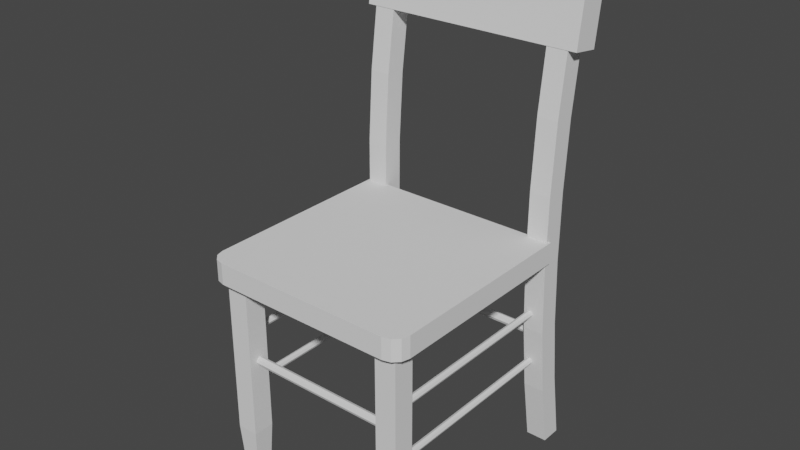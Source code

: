 # Source: chair.blend  (saved by Blender 3.3.6; exported with 4.5.12 LTS)
import bpy
from mathutils import Matrix  # noqa: F401  (used for matrix-valued properties, if any)

bpy.ops.wm.read_factory_settings(use_empty=True)
scene = bpy.context.scene
scene.name = 'Scene'

# ---- collections
col_collection = bpy.data.collections.new('Collection'); scene.collection.children.link(col_collection)

# ---- world
world_world = bpy.data.worlds.new('World'); scene.world = world_world
world_world.use_nodes = True; world_world.node_tree.nodes.clear()
_N = world_world.node_tree.nodes; _L = world_world.node_tree.links
n0 = _N.new('ShaderNodeOutputWorld'); n0.name = 'World Output'; n0.location = (300, 300)
n1 = _N.new('ShaderNodeBackground'); n1.name = 'Background'; n1.location = (10, 300)
n1.inputs[0].default_value = (0.05088, 0.05088, 0.05088, 1.0)
_L.new(n1.outputs[0], n0.inputs[0])
n0.is_active_output = True
world_world.color = (0.05088, 0.05088, 0.05088)
world_world.use_sun_shadow = False
world_world.sun_shadow_jitter_overblur = 0.0

# ---- meshes
me_cube_001 = bpy.data.meshes.new('Cube.001')
me_cube_001.from_pydata([(-1.0, 1.0, -1.13), (-1.0, 1.0, 0.9715), (1.0, 1.0, -1.13), (1.0, 1.0, 0.9715), (-0.85, -1.0, -1.13), (-1.0, -0.85, -1.13), (-0.925, -0.9799, -1.13), (-0.9799, -0.925, -1.13), (-1.0, -0.85, 0.9715), (-0.85, -1.0, 0.9715), (-0.9799, -0.925, 0.9715), (-0.925, -0.9799, 0.9715), (1.0, -0.85, -1.13), (0.85, -1.0, -1.13), (0.9799, -0.925, -1.13), (0.925, -0.9799, -1.13), (0.85, -1.0, 0.9715), (1.0, -0.85, 0.9715), (0.925, -0.9799, 0.9715), (0.9799, -0.925, 0.9715)], [], [(13, 16, 9, 4), (0, 1, 3, 2), (3, 1, 8, 10, 11, 9, 16, 18, 19, 17), (5, 8, 1, 0), (2, 3, 17, 12), (4, 9, 11, 6), (6, 11, 10, 7), (7, 10, 8, 5), (16, 13, 15, 18), (18, 15, 14, 19), (19, 14, 12, 17), (0, 2, 12, 14, 15, 13, 4, 6, 7, 5)])
_uv = me_cube_001.uv_layers.new(name='UVMap')
_uv.uv.foreach_set('vector', [0.375, 0.7688, 0.625, 0.7688, 0.625, 0.9812, 0.375, 0.9812, 0.375, 0.25, 0.625, 0.25, 0.625, 0.5, 0.375, 0.5, 0.625, 0.5, 0.875, 0.5, 0.875, 0.7313, 0.8725, 0.7406, 0.8656, 0.7475, 0.8562, 0.75, 0.6438, 0.75, 0.6344, 0.7475, 0.6275, 0.7406, 0.625, 0.7313, 0.375, 0.01875, 0.625, 0.01875, 0.625, 0.25, 0.375, 0.25, 0.375, 0.5, 0.625, 0.5, 0.625, 0.7313, 0.375, 0.7313, 0.375, 0.9812, 0.625, 0.9812, 0.625, 1.0, 0.375, 1.0, 0.375, 0.0, 0.625, 0.0, 0.625, 0.009375, 0.375, 0.009375, 0.375, 0.009375, 0.625, 0.009375, 0.625, 0.01875, 0.375, 0.01875, 0.625, 0.7688, 0.375, 0.7688, 0.375, 0.7594, 0.625, 0.7594, 0.625, 0.7594, 0.375, 0.7594, 0.375, 0.7406, 0.625, 0.7406, 0.625, 0.7406, 0.375, 0.7406, 0.375, 0.7313, 0.625, 0.7313, 0.125, 0.5, 0.375, 0.5, 0.375, 0.7313, 0.3725, 0.7406, 0.3656, 0.7475, 0.3563, 0.75, 0.1437, 0.75, 0.1344, 0.7475, 0.1275, 0.7406, 0.125, 0.7313])
me_cube_001.update()
me_cube_002 = bpy.data.meshes.new('Cube.002')
me_cube_002.from_pydata([(-1.0, 12.56, -0.8631), (-1.0, 13.06, 0.9303), (-1.0, 14.56, -0.8631), (-1.0, 14.96, 0.9303), (1.0, 12.56, -0.8631), (1.0, 13.06, 0.9303), (1.0, 14.56, -0.8631), (1.0, 14.96, 0.9303), (-1.0, 11.5, -0.6178), (-1.0, 10.78, -0.3626), (-1.0, 10.46, -0.09958), (-1.0, 10.51, 0.1656), (-1.0, 10.92, 0.4272), (-1.0, 11.75, 0.6797), (-1.0, 13.71, 0.6623), (-1.0, 12.91, 0.4174), (-1.0, 12.5, 0.162), (-1.0, 12.46, -0.09742), (-1.0, 12.78, -0.3544), (-1.0, 13.47, -0.6024), (1.0, 13.71, 0.6623), (1.0, 12.91, 0.4174), (1.0, 12.5, 0.162), (1.0, 12.46, -0.09742), (1.0, 12.78, -0.3544), (1.0, 13.47, -0.6024), (1.0, 11.75, 0.6797), (1.0, 10.92, 0.4272), (1.0, 10.51, 0.1656), (1.0, 10.46, -0.09958), (1.0, 10.78, -0.3626), (1.0, 11.5, -0.6178)], [], [(13, 1, 3, 14), (14, 3, 7, 20), (20, 7, 5, 26), (26, 5, 1, 13), (2, 6, 4, 0), (7, 3, 1, 5), (4, 31, 8, 0), (31, 30, 9, 8), (30, 29, 10, 9), (29, 28, 11, 10), (28, 27, 12, 11), (27, 26, 13, 12), (6, 25, 31, 4), (25, 24, 30, 31), (24, 23, 29, 30), (23, 22, 28, 29), (22, 21, 27, 28), (21, 20, 26, 27), (2, 19, 25, 6), (19, 18, 24, 25), (18, 17, 23, 24), (17, 16, 22, 23), (16, 15, 21, 22), (15, 14, 20, 21), (0, 8, 19, 2), (8, 9, 18, 19), (9, 10, 17, 18), (10, 11, 16, 17), (11, 12, 15, 16), (12, 13, 14, 15)])
_uv = me_cube_002.uv_layers.new(name='UVMap')
_uv.uv.foreach_set('vector', [0.5893, 0.0, 0.625, 0.0, 0.625, 0.25, 0.5893, 0.25, 0.5893, 0.25, 0.625, 0.25, 0.625, 0.5, 0.5893, 0.5, 0.5893, 0.5, 0.625, 0.5, 0.625, 0.75, 0.5893, 0.75, 0.5893, 0.75, 0.625, 0.75, 0.625, 1.0, 0.5893, 1.0, 0.125, 0.5, 0.375, 0.5, 0.375, 0.75, 0.125, 0.75, 0.625, 0.5, 0.875, 0.5, 0.875, 0.75, 0.625, 0.75, 0.375, 0.75, 0.4107, 0.75, 0.4107, 1.0, 0.375, 1.0, 0.4107, 0.75, 0.4464, 0.75, 0.4464, 1.0, 0.4107, 1.0, 0.4464, 0.75, 0.4821, 0.75, 0.4821, 1.0, 0.4464, 1.0, 0.4821, 0.75, 0.5179, 0.75, 0.5179, 1.0, 0.4821, 1.0, 0.5179, 0.75, 0.5536, 0.75, 0.5536, 1.0, 0.5179, 1.0, 0.5536, 0.75, 0.5893, 0.75, 0.5893, 1.0, 0.5536, 1.0, 0.375, 0.5, 0.4107, 0.5, 0.4107, 0.75, 0.375, 0.75, 0.4107, 0.5, 0.4464, 0.5, 0.4464, 0.75, 0.4107, 0.75, 0.4464, 0.5, 0.4821, 0.5, 0.4821, 0.75, 0.4464, 0.75, 0.4821, 0.5, 0.5179, 0.5, 0.5179, 0.75, 0.4821, 0.75, 0.5179, 0.5, 0.5536, 0.5, 0.5536, 0.75, 0.5179, 0.75, 0.5536, 0.5, 0.5893, 0.5, 0.5893, 0.75, 0.5536, 0.75, 0.375, 0.25, 0.4107, 0.25, 0.4107, 0.5, 0.375, 0.5, 0.4107, 0.25, 0.4464, 0.25, 0.4464, 0.5, 0.4107, 0.5, 0.4464, 0.25, 0.4821, 0.25, 0.4821, 0.5, 0.4464, 0.5, 0.4821, 0.25, 0.5179, 0.25, 0.5179, 0.5, 0.4821, 0.5, 0.5179, 0.25, 0.5536, 0.25, 0.5536, 0.5, 0.5179, 0.5, 0.5536, 0.25, 0.5893, 0.25, 0.5893, 0.5, 0.5536, 0.5, 0.375, 0.0, 0.4107, 0.0, 0.4107, 0.25, 0.375, 0.25, 0.4107, 0.0, 0.4464, 0.0, 0.4464, 0.25, 0.4107, 0.25, 0.4464, 0.0, 0.4821, 0.0, 0.4821, 0.25, 0.4464, 0.25, 0.4821, 0.0, 0.5179, 0.0, 0.5179, 0.25, 0.4821, 0.25, 0.5179, 0.0, 0.5536, 0.0, 0.5536, 0.25, 0.5179, 0.25, 0.5536, 0.0, 0.5893, 0.0, 0.5893, 0.25, 0.5536, 0.25])
me_cube_002.update()
me_cube_003 = bpy.data.meshes.new('Cube.003')
me_cube_003.from_pydata([(-1.0, 12.56, -0.8631), (-1.0, 13.06, 0.9303), (-1.0, 14.56, -0.8631), (-1.0, 14.96, 0.9303), (1.0, 12.56, -0.8631), (1.0, 13.06, 0.9303), (1.0, 14.56, -0.8631), (1.0, 14.96, 0.9303), (-1.0, 11.5, -0.6178), (-1.0, 10.78, -0.3626), (-1.0, 10.46, -0.09958), (-1.0, 10.51, 0.1656), (-1.0, 10.92, 0.4272), (-1.0, 11.75, 0.6797), (-1.0, 13.71, 0.6623), (-1.0, 12.91, 0.4174), (-1.0, 12.5, 0.162), (-1.0, 12.46, -0.09742), (-1.0, 12.78, -0.3544), (-1.0, 13.47, -0.6024), (1.0, 13.71, 0.6623), (1.0, 12.91, 0.4174), (1.0, 12.5, 0.162), (1.0, 12.46, -0.09742), (1.0, 12.78, -0.3544), (1.0, 13.47, -0.6024), (1.0, 11.75, 0.6797), (1.0, 10.92, 0.4272), (1.0, 10.51, 0.1656), (1.0, 10.46, -0.09958), (1.0, 10.78, -0.3626), (1.0, 11.5, -0.6178)], [], [(13, 1, 3, 14), (14, 3, 7, 20), (20, 7, 5, 26), (26, 5, 1, 13), (2, 6, 4, 0), (7, 3, 1, 5), (4, 31, 8, 0), (31, 30, 9, 8), (30, 29, 10, 9), (29, 28, 11, 10), (28, 27, 12, 11), (27, 26, 13, 12), (6, 25, 31, 4), (25, 24, 30, 31), (24, 23, 29, 30), (23, 22, 28, 29), (22, 21, 27, 28), (21, 20, 26, 27), (2, 19, 25, 6), (19, 18, 24, 25), (18, 17, 23, 24), (17, 16, 22, 23), (16, 15, 21, 22), (15, 14, 20, 21), (0, 8, 19, 2), (8, 9, 18, 19), (9, 10, 17, 18), (10, 11, 16, 17), (11, 12, 15, 16), (12, 13, 14, 15)])
_uv = me_cube_003.uv_layers.new(name='UVMap')
_uv.uv.foreach_set('vector', [0.5893, 0.0, 0.625, 0.0, 0.625, 0.25, 0.5893, 0.25, 0.5893, 0.25, 0.625, 0.25, 0.625, 0.5, 0.5893, 0.5, 0.5893, 0.5, 0.625, 0.5, 0.625, 0.75, 0.5893, 0.75, 0.5893, 0.75, 0.625, 0.75, 0.625, 1.0, 0.5893, 1.0, 0.125, 0.5, 0.375, 0.5, 0.375, 0.75, 0.125, 0.75, 0.625, 0.5, 0.875, 0.5, 0.875, 0.75, 0.625, 0.75, 0.375, 0.75, 0.4107, 0.75, 0.4107, 1.0, 0.375, 1.0, 0.4107, 0.75, 0.4464, 0.75, 0.4464, 1.0, 0.4107, 1.0, 0.4464, 0.75, 0.4821, 0.75, 0.4821, 1.0, 0.4464, 1.0, 0.4821, 0.75, 0.5179, 0.75, 0.5179, 1.0, 0.4821, 1.0, 0.5179, 0.75, 0.5536, 0.75, 0.5536, 1.0, 0.5179, 1.0, 0.5536, 0.75, 0.5893, 0.75, 0.5893, 1.0, 0.5536, 1.0, 0.375, 0.5, 0.4107, 0.5, 0.4107, 0.75, 0.375, 0.75, 0.4107, 0.5, 0.4464, 0.5, 0.4464, 0.75, 0.4107, 0.75, 0.4464, 0.5, 0.4821, 0.5, 0.4821, 0.75, 0.4464, 0.75, 0.4821, 0.5, 0.5179, 0.5, 0.5179, 0.75, 0.4821, 0.75, 0.5179, 0.5, 0.5536, 0.5, 0.5536, 0.75, 0.5179, 0.75, 0.5536, 0.5, 0.5893, 0.5, 0.5893, 0.75, 0.5536, 0.75, 0.375, 0.25, 0.4107, 0.25, 0.4107, 0.5, 0.375, 0.5, 0.4107, 0.25, 0.4464, 0.25, 0.4464, 0.5, 0.4107, 0.5, 0.4464, 0.25, 0.4821, 0.25, 0.4821, 0.5, 0.4464, 0.5, 0.4821, 0.25, 0.5179, 0.25, 0.5179, 0.5, 0.4821, 0.5, 0.5179, 0.25, 0.5536, 0.25, 0.5536, 0.5, 0.5179, 0.5, 0.5536, 0.25, 0.5893, 0.25, 0.5893, 0.5, 0.5536, 0.5, 0.375, 0.0, 0.4107, 0.0, 0.4107, 0.25, 0.375, 0.25, 0.4107, 0.0, 0.4464, 0.0, 0.4464, 0.25, 0.4107, 0.25, 0.4464, 0.0, 0.4821, 0.0, 0.4821, 0.25, 0.4464, 0.25, 0.4821, 0.0, 0.5179, 0.0, 0.5179, 0.25, 0.4821, 0.25, 0.5179, 0.0, 0.5536, 0.0, 0.5536, 0.25, 0.5179, 0.25, 0.5536, 0.0, 0.5893, 0.0, 0.5893, 0.25, 0.5536, 0.25])
me_cube_003.update()
me_cube_004 = bpy.data.meshes.new('Cube.004')
me_cube_004.from_pydata([(-1.0, 1.0, -1.13), (-1.0, 1.0, 0.9715), (1.0, 1.0, -1.13), (1.0, 1.0, 0.9715), (-0.85, -1.0, -1.13), (-1.0, -0.85, -1.13), (-0.925, -0.9799, -1.13), (-0.9799, -0.925, -1.13), (-1.0, -0.85, 0.9715), (-0.85, -1.0, 0.9715), (-0.9799, -0.925, 0.9715), (-0.925, -0.9799, 0.9715), (1.0, -0.85, -1.13), (0.85, -1.0, -1.13), (0.9799, -0.925, -1.13), (0.925, -0.9799, -1.13), (0.85, -1.0, 0.9715), (1.0, -0.85, 0.9715), (0.925, -0.9799, 0.9715), (0.9799, -0.925, 0.9715)], [], [(13, 16, 9, 4), (0, 1, 3, 2), (3, 1, 8, 10, 11, 9, 16, 18, 19, 17), (5, 8, 1, 0), (2, 3, 17, 12), (4, 9, 11, 6), (6, 11, 10, 7), (7, 10, 8, 5), (16, 13, 15, 18), (18, 15, 14, 19), (19, 14, 12, 17), (0, 2, 12, 14, 15, 13, 4, 6, 7, 5)])
_uv = me_cube_004.uv_layers.new(name='UVMap')
_uv.uv.foreach_set('vector', [0.375, 0.7688, 0.625, 0.7688, 0.625, 0.9812, 0.375, 0.9812, 0.375, 0.25, 0.625, 0.25, 0.625, 0.5, 0.375, 0.5, 0.625, 0.5, 0.875, 0.5, 0.875, 0.7313, 0.8725, 0.7406, 0.8656, 0.7475, 0.8562, 0.75, 0.6438, 0.75, 0.6344, 0.7475, 0.6275, 0.7406, 0.625, 0.7313, 0.375, 0.01875, 0.625, 0.01875, 0.625, 0.25, 0.375, 0.25, 0.375, 0.5, 0.625, 0.5, 0.625, 0.7313, 0.375, 0.7313, 0.375, 0.9812, 0.625, 0.9812, 0.625, 1.0, 0.375, 1.0, 0.375, 0.0, 0.625, 0.0, 0.625, 0.009375, 0.375, 0.009375, 0.375, 0.009375, 0.625, 0.009375, 0.625, 0.01875, 0.375, 0.01875, 0.625, 0.7688, 0.375, 0.7688, 0.375, 0.7594, 0.625, 0.7594, 0.625, 0.7594, 0.375, 0.7594, 0.375, 0.7406, 0.625, 0.7406, 0.625, 0.7406, 0.375, 0.7406, 0.375, 0.7313, 0.625, 0.7313, 0.125, 0.5, 0.375, 0.5, 0.375, 0.7313, 0.3725, 0.7406, 0.3656, 0.7475, 0.3563, 0.75, 0.1437, 0.75, 0.1344, 0.7475, 0.1275, 0.7406, 0.125, 0.7313])
me_cube_004.update()
me_cube_005 = bpy.data.meshes.new('Cube.005')
me_cube_005.from_pydata([(-0.733, -0.7031, -1.076), (-1.044, -1.014, 1.051), (-0.733, 0.8505, -1.076), (-1.044, 1.058, 1.051), (0.717, -0.7031, -1.076), (1.028, -1.014, 1.051), (0.717, 0.8505, -1.076), (1.028, 1.058, 1.051), (-1.044, -1.014, -0.5438), (-1.044, 1.058, -0.5438), (1.028, 1.058, -0.5438), (1.028, -1.014, -0.5438)], [], [(8, 1, 3, 9), (9, 3, 7, 10), (10, 7, 5, 11), (11, 5, 1, 8), (2, 6, 4, 0), (7, 3, 1, 5), (4, 11, 8, 0), (6, 10, 11, 4), (2, 9, 10, 6), (0, 8, 9, 2)])
_uv = me_cube_005.uv_layers.new(name='UVMap')
_uv.uv.foreach_set('vector', [0.4375, 0.0, 0.625, 0.0, 0.625, 0.25, 0.4375, 0.25, 0.4375, 0.25, 0.625, 0.25, 0.625, 0.5, 0.4375, 0.5, 0.4375, 0.5, 0.625, 0.5, 0.625, 0.75, 0.4375, 0.75, 0.4375, 0.75, 0.625, 0.75, 0.625, 1.0, 0.4375, 1.0, 0.125, 0.5, 0.375, 0.5, 0.375, 0.75, 0.125, 0.75, 0.625, 0.5, 0.875, 0.5, 0.875, 0.75, 0.625, 0.75, 0.375, 0.75, 0.4375, 0.75, 0.4375, 1.0, 0.375, 1.0, 0.375, 0.5, 0.4375, 0.5, 0.4375, 0.75, 0.375, 0.75, 0.375, 0.25, 0.4375, 0.25, 0.4375, 0.5, 0.375, 0.5, 0.375, 0.0, 0.4375, 0.0, 0.4375, 0.25, 0.375, 0.25])
me_cube_005.update()
me_cube_006 = bpy.data.meshes.new('Cube.006')
me_cube_006.from_pydata([(-0.733, -0.7031, -1.076), (-1.044, -1.014, 1.051), (-0.733, 0.8505, -1.076), (-1.044, 1.058, 1.051), (0.717, -0.7031, -1.076), (1.028, -1.014, 1.051), (0.717, 0.8505, -1.076), (1.028, 1.058, 1.051), (-1.044, -1.014, -0.5438), (-1.044, 1.058, -0.5438), (1.028, 1.058, -0.5438), (1.028, -1.014, -0.5438)], [], [(8, 1, 3, 9), (9, 3, 7, 10), (10, 7, 5, 11), (11, 5, 1, 8), (2, 6, 4, 0), (7, 3, 1, 5), (4, 11, 8, 0), (6, 10, 11, 4), (2, 9, 10, 6), (0, 8, 9, 2)])
_uv = me_cube_006.uv_layers.new(name='UVMap')
_uv.uv.foreach_set('vector', [0.4375, 0.0, 0.625, 0.0, 0.625, 0.25, 0.4375, 0.25, 0.4375, 0.25, 0.625, 0.25, 0.625, 0.5, 0.4375, 0.5, 0.4375, 0.5, 0.625, 0.5, 0.625, 0.75, 0.4375, 0.75, 0.4375, 0.75, 0.625, 0.75, 0.625, 1.0, 0.4375, 1.0, 0.125, 0.5, 0.375, 0.5, 0.375, 0.75, 0.125, 0.75, 0.625, 0.5, 0.875, 0.5, 0.875, 0.75, 0.625, 0.75, 0.375, 0.75, 0.4375, 0.75, 0.4375, 1.0, 0.375, 1.0, 0.375, 0.5, 0.4375, 0.5, 0.4375, 0.75, 0.375, 0.75, 0.375, 0.25, 0.4375, 0.25, 0.4375, 0.5, 0.375, 0.5, 0.375, 0.0, 0.4375, 0.0, 0.4375, 0.25, 0.375, 0.25])
me_cube_006.update()
me_cylinder = bpy.data.meshes.new('Cylinder')
me_cylinder.from_pydata([(0.0, 1.0, -1.0), (0.0, 1.0, 1.0), (0.7071, 0.7071, -1.0), (0.7071, 0.7071, 1.0), (1.0, 0.0, -1.0), (1.0, 0.0, 1.0), (0.7071, -0.7071, -1.0), (0.7071, -0.7071, 1.0), (0.0, -1.0, -1.0), (0.0, -1.0, 1.0), (-0.7071, -0.7071, -1.0), (-0.7071, -0.7071, 1.0), (-1.0, 0.0, -1.0), (-1.0, 0.0, 1.0), (-0.7071, 0.7071, -1.0), (-0.7071, 0.7071, 1.0), (0.0, -14.91, -1.0), (0.0, -14.91, 1.0), (0.7071, -15.21, -1.0), (0.7071, -15.21, 1.0), (1.0, -15.91, -1.0), (1.0, -15.91, 1.0), (0.7071, -16.62, -1.0), (0.7071, -16.62, 1.0), (0.0, -16.91, -1.0), (0.0, -16.91, 1.0), (-0.7071, -16.62, -1.0), (-0.7071, -16.62, 1.0), (-1.0, -15.91, -1.0), (-1.0, -15.91, 1.0), (-0.7071, -15.21, -1.0), (-0.7071, -15.21, 1.0)], [], [(0, 1, 3, 2), (2, 3, 5, 4), (4, 5, 7, 6), (6, 7, 9, 8), (8, 9, 11, 10), (10, 11, 13, 12), (3, 1, 15, 13, 11, 9, 7, 5), (12, 13, 15, 14), (14, 15, 1, 0), (0, 2, 4, 6, 8, 10, 12, 14), (16, 17, 19, 18), (18, 19, 21, 20), (20, 21, 23, 22), (22, 23, 25, 24), (24, 25, 27, 26), (26, 27, 29, 28), (19, 17, 31, 29, 27, 25, 23, 21), (28, 29, 31, 30), (30, 31, 17, 16), (16, 18, 20, 22, 24, 26, 28, 30)])
_uv = me_cylinder.uv_layers.new(name='UVMap')
_uv.uv.foreach_set('vector', [1.0, 0.5, 1.0, 1.0, 0.875, 1.0, 0.875, 0.5, 0.875, 0.5, 0.875, 1.0, 0.75, 1.0, 0.75, 0.5, 0.75, 0.5, 0.75, 1.0, 0.625, 1.0, 0.625, 0.5, 0.625, 0.5, 0.625, 1.0, 0.5, 1.0, 0.5, 0.5, 0.5, 0.5, 0.5, 1.0, 0.375, 1.0, 0.375, 0.5, 0.375, 0.5, 0.375, 1.0, 0.25, 1.0, 0.25, 0.5, 0.4197, 0.4197, 0.25, 0.49, 0.08029, 0.4197, 0.01, 0.25, 0.08029, 0.08029, 0.25, 0.01, 0.4197, 0.08029, 0.49, 0.25, 0.25, 0.5, 0.25, 1.0, 0.125, 1.0, 0.125, 0.5, 0.125, 0.5, 0.125, 1.0, 0.0, 1.0, 0.0, 0.5, 0.75, 0.49, 0.9197, 0.4197, 0.99, 0.25, 0.9197, 0.08029, 0.75, 0.01, 0.5803, 0.08029, 0.51, 0.25, 0.5803, 0.4197, 1.0, 0.5, 1.0, 1.0, 0.875, 1.0, 0.875, 0.5, 0.875, 0.5, 0.875, 1.0, 0.75, 1.0, 0.75, 0.5, 0.75, 0.5, 0.75, 1.0, 0.625, 1.0, 0.625, 0.5, 0.625, 0.5, 0.625, 1.0, 0.5, 1.0, 0.5, 0.5, 0.5, 0.5, 0.5, 1.0, 0.375, 1.0, 0.375, 0.5, 0.375, 0.5, 0.375, 1.0, 0.25, 1.0, 0.25, 0.5, 0.4197, 0.4197, 0.25, 0.49, 0.08029, 0.4197, 0.01, 0.25, 0.08029, 0.08029, 0.25, 0.01, 0.4197, 0.08029, 0.49, 0.25, 0.25, 0.5, 0.25, 1.0, 0.125, 1.0, 0.125, 0.5, 0.125, 0.5, 0.125, 1.0, 0.0, 1.0, 0.0, 0.5, 0.75, 0.49, 0.9197, 0.4197, 0.99, 0.25, 0.9197, 0.08029, 0.75, 0.01, 0.5803, 0.08029, 0.51, 0.25, 0.5803, 0.4197])
me_cylinder.update()
me_cylinder_002 = bpy.data.meshes.new('Cylinder.002')
me_cylinder_002.from_pydata([(0.0, 1.0, -1.0), (0.0, 1.0, 1.0), (0.7071, 0.7071, -1.0), (0.7071, 0.7071, 1.0), (1.0, 0.0, -1.0), (1.0, 0.0, 1.0), (0.7071, -0.7071, -1.0), (0.7071, -0.7071, 1.0), (0.0, -1.0, -1.0), (0.0, -1.0, 1.0), (-0.7071, -0.7071, -1.0), (-0.7071, -0.7071, 1.0), (-1.0, 0.0, -1.0), (-1.0, 0.0, 1.0), (-0.7071, 0.7071, -1.0), (-0.7071, 0.7071, 1.0)], [], [(0, 1, 3, 2), (2, 3, 5, 4), (4, 5, 7, 6), (6, 7, 9, 8), (8, 9, 11, 10), (10, 11, 13, 12), (3, 1, 15, 13, 11, 9, 7, 5), (12, 13, 15, 14), (14, 15, 1, 0), (0, 2, 4, 6, 8, 10, 12, 14)])
_uv = me_cylinder_002.uv_layers.new(name='UVMap')
_uv.uv.foreach_set('vector', [1.0, 0.5, 1.0, 1.0, 0.875, 1.0, 0.875, 0.5, 0.875, 0.5, 0.875, 1.0, 0.75, 1.0, 0.75, 0.5, 0.75, 0.5, 0.75, 1.0, 0.625, 1.0, 0.625, 0.5, 0.625, 0.5, 0.625, 1.0, 0.5, 1.0, 0.5, 0.5, 0.5, 0.5, 0.5, 1.0, 0.375, 1.0, 0.375, 0.5, 0.375, 0.5, 0.375, 1.0, 0.25, 1.0, 0.25, 0.5, 0.4197, 0.4197, 0.25, 0.49, 0.08029, 0.4197, 0.01, 0.25, 0.08029, 0.08029, 0.25, 0.01, 0.4197, 0.08029, 0.49, 0.25, 0.25, 0.5, 0.25, 1.0, 0.125, 1.0, 0.125, 0.5, 0.125, 0.5, 0.125, 1.0, 0.0, 1.0, 0.0, 0.5, 0.75, 0.49, 0.9197, 0.4197, 0.99, 0.25, 0.9197, 0.08029, 0.75, 0.01, 0.5803, 0.08029, 0.51, 0.25, 0.5803, 0.4197])
me_cylinder_002.update()
me_cylinder_003 = bpy.data.meshes.new('Cylinder.003')
me_cylinder_003.from_pydata([(0.0, 1.0, -1.0), (0.0, 1.0, 1.0), (0.7071, 0.7071, -1.0), (0.7071, 0.7071, 1.0), (1.0, 0.0, -1.0), (1.0, 0.0, 1.0), (0.7071, -0.7071, -1.0), (0.7071, -0.7071, 1.0), (0.0, -1.0, -1.0), (0.0, -1.0, 1.0), (-0.7071, -0.7071, -1.0), (-0.7071, -0.7071, 1.0), (-1.0, 0.0, -1.0), (-1.0, 0.0, 1.0), (-0.7071, 0.7071, -1.0), (-0.7071, 0.7071, 1.0), (0.0, -14.91, -1.0), (0.0, -14.91, 1.0), (0.7071, -15.21, -1.0), (0.7071, -15.21, 1.0), (1.0, -15.91, -1.0), (1.0, -15.91, 1.0), (0.7071, -16.62, -1.0), (0.7071, -16.62, 1.0), (0.0, -16.91, -1.0), (0.0, -16.91, 1.0), (-0.7071, -16.62, -1.0), (-0.7071, -16.62, 1.0), (-1.0, -15.91, -1.0), (-1.0, -15.91, 1.0), (-0.7071, -15.21, -1.0), (-0.7071, -15.21, 1.0)], [], [(0, 1, 3, 2), (2, 3, 5, 4), (4, 5, 7, 6), (6, 7, 9, 8), (8, 9, 11, 10), (10, 11, 13, 12), (3, 1, 15, 13, 11, 9, 7, 5), (12, 13, 15, 14), (14, 15, 1, 0), (0, 2, 4, 6, 8, 10, 12, 14), (16, 17, 19, 18), (18, 19, 21, 20), (20, 21, 23, 22), (22, 23, 25, 24), (24, 25, 27, 26), (26, 27, 29, 28), (19, 17, 31, 29, 27, 25, 23, 21), (28, 29, 31, 30), (30, 31, 17, 16), (16, 18, 20, 22, 24, 26, 28, 30)])
_uv = me_cylinder_003.uv_layers.new(name='UVMap')
_uv.uv.foreach_set('vector', [1.0, 0.5, 1.0, 1.0, 0.875, 1.0, 0.875, 0.5, 0.875, 0.5, 0.875, 1.0, 0.75, 1.0, 0.75, 0.5, 0.75, 0.5, 0.75, 1.0, 0.625, 1.0, 0.625, 0.5, 0.625, 0.5, 0.625, 1.0, 0.5, 1.0, 0.5, 0.5, 0.5, 0.5, 0.5, 1.0, 0.375, 1.0, 0.375, 0.5, 0.375, 0.5, 0.375, 1.0, 0.25, 1.0, 0.25, 0.5, 0.4197, 0.4197, 0.25, 0.49, 0.08029, 0.4197, 0.01, 0.25, 0.08029, 0.08029, 0.25, 0.01, 0.4197, 0.08029, 0.49, 0.25, 0.25, 0.5, 0.25, 1.0, 0.125, 1.0, 0.125, 0.5, 0.125, 0.5, 0.125, 1.0, 0.0, 1.0, 0.0, 0.5, 0.75, 0.49, 0.9197, 0.4197, 0.99, 0.25, 0.9197, 0.08029, 0.75, 0.01, 0.5803, 0.08029, 0.51, 0.25, 0.5803, 0.4197, 1.0, 0.5, 1.0, 1.0, 0.875, 1.0, 0.875, 0.5, 0.875, 0.5, 0.875, 1.0, 0.75, 1.0, 0.75, 0.5, 0.75, 0.5, 0.75, 1.0, 0.625, 1.0, 0.625, 0.5, 0.625, 0.5, 0.625, 1.0, 0.5, 1.0, 0.5, 0.5, 0.5, 0.5, 0.5, 1.0, 0.375, 1.0, 0.375, 0.5, 0.375, 0.5, 0.375, 1.0, 0.25, 1.0, 0.25, 0.5, 0.4197, 0.4197, 0.25, 0.49, 0.08029, 0.4197, 0.01, 0.25, 0.08029, 0.08029, 0.25, 0.01, 0.4197, 0.08029, 0.49, 0.25, 0.25, 0.5, 0.25, 1.0, 0.125, 1.0, 0.125, 0.5, 0.125, 0.5, 0.125, 1.0, 0.0, 1.0, 0.0, 0.5, 0.75, 0.49, 0.9197, 0.4197, 0.99, 0.25, 0.9197, 0.08029, 0.75, 0.01, 0.5803, 0.08029, 0.51, 0.25, 0.5803, 0.4197])
me_cylinder_003.update()
me_cylinder_004 = bpy.data.meshes.new('Cylinder.004')
me_cylinder_004.from_pydata([(0.0, 1.0, -1.0), (0.0, 1.0, 1.0), (0.7071, 0.7071, -1.0), (0.7071, 0.7071, 1.0), (1.0, 0.0, -1.0), (1.0, 0.0, 1.0), (0.7071, -0.7071, -1.0), (0.7071, -0.7071, 1.0), (0.0, -1.0, -1.0), (0.0, -1.0, 1.0), (-0.7071, -0.7071, -1.0), (-0.7071, -0.7071, 1.0), (-1.0, 0.0, -1.0), (-1.0, 0.0, 1.0), (-0.7071, 0.7071, -1.0), (-0.7071, 0.7071, 1.0)], [], [(0, 1, 3, 2), (2, 3, 5, 4), (4, 5, 7, 6), (6, 7, 9, 8), (8, 9, 11, 10), (10, 11, 13, 12), (3, 1, 15, 13, 11, 9, 7, 5), (12, 13, 15, 14), (14, 15, 1, 0), (0, 2, 4, 6, 8, 10, 12, 14)])
_uv = me_cylinder_004.uv_layers.new(name='UVMap')
_uv.uv.foreach_set('vector', [1.0, 0.5, 1.0, 1.0, 0.875, 1.0, 0.875, 0.5, 0.875, 0.5, 0.875, 1.0, 0.75, 1.0, 0.75, 0.5, 0.75, 0.5, 0.75, 1.0, 0.625, 1.0, 0.625, 0.5, 0.625, 0.5, 0.625, 1.0, 0.5, 1.0, 0.5, 0.5, 0.5, 0.5, 0.5, 1.0, 0.375, 1.0, 0.375, 0.5, 0.375, 0.5, 0.375, 1.0, 0.25, 1.0, 0.25, 0.5, 0.4197, 0.4197, 0.25, 0.49, 0.08029, 0.4197, 0.01, 0.25, 0.08029, 0.08029, 0.25, 0.01, 0.4197, 0.08029, 0.49, 0.25, 0.25, 0.5, 0.25, 1.0, 0.125, 1.0, 0.125, 0.5, 0.125, 0.5, 0.125, 1.0, 0.0, 1.0, 0.0, 0.5, 0.75, 0.49, 0.9197, 0.4197, 0.99, 0.25, 0.9197, 0.08029, 0.75, 0.01, 0.5803, 0.08029, 0.51, 0.25, 0.5803, 0.4197])
me_cylinder_004.update()

# ---- objects
ob_cube = bpy.data.objects.new('Cube', me_cube_001)
ob_cube_001 = bpy.data.objects.new('Cube.001', me_cube_002)
ob_cube_002 = bpy.data.objects.new('Cube.002', me_cube_003)
ob_cube_003 = bpy.data.objects.new('Cube.003', me_cube_004)
ob_cube_004 = bpy.data.objects.new('Cube.004', me_cube_005)
ob_cube_005 = bpy.data.objects.new('Cube.005', me_cube_006)
ob_cylinder = bpy.data.objects.new('Cylinder', me_cylinder)
ob_cylinder_002 = bpy.data.objects.new('Cylinder.002', me_cylinder_002)
ob_cylinder_001 = bpy.data.objects.new('Cylinder.001', me_cylinder_003)
ob_cylinder_003 = bpy.data.objects.new('Cylinder.003', me_cylinder_004)

# ---- transforms, parenting, visibility, modifiers, constraints
ob_cube.location = (0.0, 0.0, 2.124)
ob_cube.scale = (1.0, 1.0, 0.09516)
ob_cube_001.location = (-0.8816, -0.05631, 2.214)
ob_cube_001.scale = (-0.09796, 0.09796, 2.513)
ob_cube_002.location = (0.8816, -0.05631, 2.214)
ob_cube_002.scale = (-0.09796, 0.09796, 2.513)
ob_cube_003.location = (-3.649e-18, 1.283, 4.258)
ob_cube_003.rotation_euler = (-1.715, 3.198e-17, -2.316e-18)
ob_cube_003.scale = (1.062, 0.4239, 0.1254)
ob_cube_004.location = (-0.7992, -0.8021, 1.027)
ob_cube_004.scale = (0.09655, 0.09655, 0.9403)
ob_cube_005.location = (0.7992, -0.8021, 1.027)
ob_cube_005.scale = (0.09655, 0.09655, 0.9403)
ob_cylinder.location = (-0.8368, 0.1718, 1.462)
ob_cylinder.rotation_euler = (1.571, -0.0, 0.0)
ob_cylinder.scale = (0.03238, 0.03238, 0.966)
ob_cylinder_002.location = (0.005608, 1.087, 1.233)
ob_cylinder_002.rotation_euler = (1.571, -0.0, 1.571)
ob_cylinder_002.scale = (0.0397, 0.0397, 0.8605)
ob_cylinder_001.location = (0.8368, 0.1718, 1.462)
ob_cylinder_001.rotation_euler = (1.571, -0.0, 0.0)
ob_cylinder_001.scale = (0.03238, 0.03238, 0.966)
ob_cylinder_003.location = (-0.00164, -0.79, 1.233)
ob_cylinder_003.rotation_euler = (1.571, -0.0, 1.571)
ob_cylinder_003.scale = (0.0397, 0.0397, 0.8189)

# ---- collection membership
col_collection.objects.link(ob_cube)
col_collection.objects.link(ob_cube_001)
col_collection.objects.link(ob_cube_002)
col_collection.objects.link(ob_cube_003)
col_collection.objects.link(ob_cube_004)
col_collection.objects.link(ob_cube_005)
col_collection.objects.link(ob_cylinder)
col_collection.objects.link(ob_cylinder_002)
col_collection.objects.link(ob_cylinder_001)
col_collection.objects.link(ob_cylinder_003)

# ---- scene / render settings (as saved in the file)
scene.frame_start = 1; scene.frame_end = 250; scene.frame_set(1)
scene.render.engine = 'BLENDER_EEVEE_NEXT'
scene.cycles.sampling_pattern = 'TABULATED_SOBOL'
scene.cycles.use_light_tree = False
scene.view_settings.view_transform = 'Filmic'
bpy.context.view_layer.update()

# ---- added for rendering (the .blend has no active camera and no usable light): camera, sun
cam_auto = bpy.data.cameras.new('AutoCamera')
cam_auto.lens = 50.0
cam_auto.sensor_width = 36.0
cam_auto.clip_end = 1000.0
ob_auto_camera = bpy.data.objects.new('AutoCamera', cam_auto)
scene.collection.objects.link(ob_auto_camera)
ob_auto_camera.location = (5.27553, -6.09836, 6.57743)
ob_auto_camera.rotation_euler = (1.09748, -7.21219e-08, 0.694738)
scene.camera = ob_auto_camera
light_auto_sun = bpy.data.lights.new('AutoSun', 'SUN')
light_auto_sun.energy = 3.0
light_auto_sun.angle = 0.0523599
ob_auto_sun = bpy.data.objects.new('AutoSun', light_auto_sun)
scene.collection.objects.link(ob_auto_sun)
ob_auto_sun.rotation_euler = (0.872665, 0.174533, 0.523599)
bpy.context.view_layer.update()
